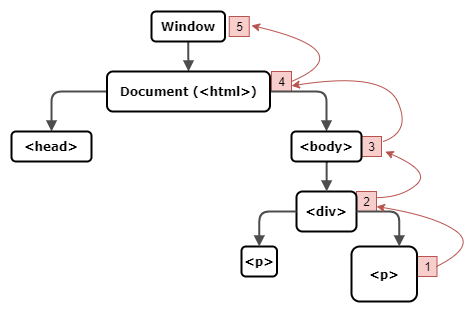

The diagram above was exported from draw.io. Its source (the exported page's mxGraphModel, read from the mxfile embedded in the PNG):
<mxGraphModel dx="539" dy="290" grid="1" gridSize="10" guides="1" tooltips="1" connect="1" arrows="1" fold="1" page="1" pageScale="1" pageWidth="1100" pageHeight="850" background="#ffffff" math="0" shadow="0">
  <root>
    <mxCell id="0" />
    <mxCell id="1" parent="0" />
    <mxCell id="FQW7yx75ClpE2uKSIRNk-31" value="1" style="text;html=1;align=center;verticalAlign=middle;resizable=0;points=[];autosize=1;fillColor=#f8cecc;strokeColor=#b85450;" vertex="1" parent="1">
      <mxGeometry x="1215.5" y="405" width="20" height="20" as="geometry" />
    </mxCell>
    <mxCell id="FQW7yx75ClpE2uKSIRNk-32" value="2" style="text;html=1;align=center;verticalAlign=middle;resizable=0;points=[];autosize=1;fillColor=#f8cecc;strokeColor=#b85450;" vertex="1" parent="1">
      <mxGeometry x="1155" y="340" width="20" height="20" as="geometry" />
    </mxCell>
    <mxCell id="FQW7yx75ClpE2uKSIRNk-33" value="3" style="text;html=1;align=center;verticalAlign=middle;resizable=0;points=[];autosize=1;fillColor=#f8cecc;strokeColor=#b85450;" vertex="1" parent="1">
      <mxGeometry x="1160" y="285" width="20" height="20" as="geometry" />
    </mxCell>
    <mxCell id="FQW7yx75ClpE2uKSIRNk-34" value="4" style="text;html=1;align=center;verticalAlign=middle;resizable=0;points=[];autosize=1;fillColor=#f8cecc;strokeColor=#b85450;" vertex="1" parent="1">
      <mxGeometry x="1070" y="220" width="20" height="20" as="geometry" />
    </mxCell>
    <mxCell id="218ae93e1282097f-34" value="&lt;b&gt;&lt;font style=&quot;font-size: 12px&quot;&gt;&amp;lt;div&amp;gt;&lt;/font&gt;&lt;/b&gt;" style="whiteSpace=wrap;html=1;rounded=1;shadow=0;comic=0;strokeWidth=2;fontFamily=Verdana;align=center;fontSize=10;" parent="1" vertex="1">
      <mxGeometry x="1095" y="340" width="60" height="40" as="geometry" />
    </mxCell>
    <mxCell id="218ae93e1282097f-44" value="" style="edgeStyle=orthogonalEdgeStyle;rounded=1;html=1;labelBackgroundColor=none;endArrow=block;endFill=1;strokeColor=#4D4D4D;strokeWidth=2;fontFamily=Verdana;fontSize=12;fontStyle=1" parent="1" source="6257edae8c83ed4a-1" target="218ae93e1282097f-2" edge="1">
      <mxGeometry relative="1" as="geometry" />
    </mxCell>
    <mxCell id="218ae93e1282097f-47" value="" style="edgeStyle=orthogonalEdgeStyle;rounded=1;html=1;labelBackgroundColor=none;endArrow=block;endFill=1;strokeColor=#4D4D4D;strokeWidth=2;fontFamily=Verdana;fontSize=12;fontStyle=1" parent="1" source="218ae93e1282097f-2" target="218ae93e1282097f-5" edge="1">
      <mxGeometry relative="1" as="geometry" />
    </mxCell>
    <mxCell id="218ae93e1282097f-48" value="" style="edgeStyle=orthogonalEdgeStyle;rounded=1;html=1;labelBackgroundColor=none;endArrow=block;endFill=1;strokeColor=#4D4D4D;strokeWidth=2;fontFamily=Verdana;fontSize=12;fontStyle=1" parent="1" source="218ae93e1282097f-2" target="6257edae8c83ed4a-24" edge="1">
      <mxGeometry relative="1" as="geometry" />
    </mxCell>
    <mxCell id="218ae93e1282097f-49" value="" style="edgeStyle=elbowEdgeStyle;rounded=1;html=1;labelBackgroundColor=none;endArrow=block;endFill=1;strokeColor=#4D4D4D;strokeWidth=2;fontFamily=Verdana;fontSize=10;" parent="1" source="218ae93e1282097f-5" target="218ae93e1282097f-34" edge="1">
      <mxGeometry relative="1" as="geometry" />
    </mxCell>
    <mxCell id="6257edae8c83ed4a-1" value="Window" style="whiteSpace=wrap;html=1;rounded=1;shadow=0;comic=0;strokeWidth=2;fontFamily=Verdana;align=center;fontSize=12;fontStyle=1" parent="1" vertex="1">
      <mxGeometry x="950" y="160" width="73.5" height="30" as="geometry" />
    </mxCell>
    <mxCell id="218ae93e1282097f-2" value="Document (&amp;lt;html&amp;gt;)" style="whiteSpace=wrap;html=1;rounded=1;shadow=0;comic=0;strokeWidth=2;fontFamily=Verdana;align=center;fontSize=12;fontStyle=1" parent="1" vertex="1">
      <mxGeometry x="905.5" y="220" width="163" height="40" as="geometry" />
    </mxCell>
    <mxCell id="6257edae8c83ed4a-24" value="&amp;lt;head&amp;gt;" style="whiteSpace=wrap;html=1;rounded=1;shadow=0;comic=0;strokeWidth=2;fontFamily=Verdana;align=center;fontSize=12;fontStyle=1" parent="1" vertex="1">
      <mxGeometry x="810" y="280" width="80" height="30" as="geometry" />
    </mxCell>
    <mxCell id="218ae93e1282097f-5" value="&amp;lt;body&amp;gt;" style="whiteSpace=wrap;html=1;rounded=1;shadow=0;comic=0;strokeWidth=2;fontFamily=Verdana;align=center;fontSize=12;fontStyle=1" parent="1" vertex="1">
      <mxGeometry x="1090" y="280" width="70" height="30" as="geometry" />
    </mxCell>
    <mxCell id="FQW7yx75ClpE2uKSIRNk-11" value="&lt;b&gt;&lt;font style=&quot;font-size: 12px&quot;&gt;&amp;lt;p&amp;gt;&lt;/font&gt;&lt;/b&gt;" style="whiteSpace=wrap;html=1;rounded=1;shadow=0;comic=0;strokeWidth=2;fontFamily=Verdana;align=center;fontSize=10;" vertex="1" parent="1">
      <mxGeometry x="1040" y="395" width="35.5" height="30" as="geometry" />
    </mxCell>
    <mxCell id="FQW7yx75ClpE2uKSIRNk-20" value="" style="edgeStyle=orthogonalEdgeStyle;rounded=1;html=1;labelBackgroundColor=none;endArrow=block;endFill=1;strokeColor=#4D4D4D;strokeWidth=2;fontFamily=Verdana;fontSize=12;fontStyle=1;entryX=0.5;entryY=0;entryDx=0;entryDy=0;" edge="1" parent="1" target="FQW7yx75ClpE2uKSIRNk-11">
      <mxGeometry relative="1" as="geometry">
        <mxPoint x="1095" y="360.0044827586207" as="sourcePoint" />
        <mxPoint x="1039.5344827586207" y="399.97" as="targetPoint" />
        <Array as="points">
          <mxPoint x="1058" y="360" />
        </Array>
      </mxGeometry>
    </mxCell>
    <mxCell id="FQW7yx75ClpE2uKSIRNk-22" value="" style="edgeStyle=orthogonalEdgeStyle;rounded=1;html=1;labelBackgroundColor=none;endArrow=block;endFill=1;strokeColor=#4D4D4D;strokeWidth=2;fontFamily=Verdana;fontSize=12;fontStyle=1;" edge="1" parent="1">
      <mxGeometry relative="1" as="geometry">
        <mxPoint x="1154.9999999999998" y="360.0044827586207" as="sourcePoint" />
        <mxPoint x="1197.75" y="395" as="targetPoint" />
        <Array as="points">
          <mxPoint x="1197.75" y="360" />
          <mxPoint x="1197.75" y="395" />
        </Array>
      </mxGeometry>
    </mxCell>
    <mxCell id="FQW7yx75ClpE2uKSIRNk-23" value="&lt;b&gt;&lt;font style=&quot;font-size: 12px&quot;&gt;&amp;lt;p&amp;gt;&lt;/font&gt;&lt;/b&gt;" style="whiteSpace=wrap;html=1;rounded=1;shadow=0;comic=0;strokeWidth=2;fontFamily=Verdana;align=center;fontSize=10;" vertex="1" parent="1">
      <mxGeometry x="1150" y="395" width="65.5" height="55" as="geometry" />
    </mxCell>
    <mxCell id="FQW7yx75ClpE2uKSIRNk-27" value="" style="curved=1;endArrow=classic;html=1;fillColor=#f8cecc;strokeColor=#b85450;" edge="1" parent="1">
      <mxGeometry width="50" height="50" relative="1" as="geometry">
        <mxPoint x="1235" y="415" as="sourcePoint" />
        <mxPoint x="1175" y="355" as="targetPoint" />
        <Array as="points">
          <mxPoint x="1275" y="395" />
          <mxPoint x="1235" y="365" />
        </Array>
      </mxGeometry>
    </mxCell>
    <mxCell id="FQW7yx75ClpE2uKSIRNk-28" value="" style="curved=1;endArrow=classic;html=1;fillColor=#f8cecc;strokeColor=#b85450;exitX=1.001;exitY=0.305;exitDx=0;exitDy=0;exitPerimeter=0;entryX=1.188;entryY=0.756;entryDx=0;entryDy=0;entryPerimeter=0;" edge="1" parent="1" source="FQW7yx75ClpE2uKSIRNk-32" target="FQW7yx75ClpE2uKSIRNk-33">
      <mxGeometry width="50" height="50" relative="1" as="geometry">
        <mxPoint x="1180" y="346" as="sourcePoint" />
        <mxPoint x="1210" y="310" as="targetPoint" />
        <Array as="points">
          <mxPoint x="1200" y="346" />
          <mxPoint x="1230" y="320" />
        </Array>
      </mxGeometry>
    </mxCell>
    <mxCell id="FQW7yx75ClpE2uKSIRNk-29" value="" style="curved=1;endArrow=classic;html=1;fillColor=#f8cecc;strokeColor=#b85450;exitX=1.05;exitY=0.141;exitDx=0;exitDy=0;exitPerimeter=0;" edge="1" parent="1">
      <mxGeometry width="50" height="50" relative="1" as="geometry">
        <mxPoint x="1181.7499999999998" y="290" as="sourcePoint" />
        <mxPoint x="1090" y="234.36" as="targetPoint" />
        <Array as="points">
          <mxPoint x="1210" y="280" />
          <mxPoint x="1182" y="220" />
        </Array>
      </mxGeometry>
    </mxCell>
    <mxCell id="FQW7yx75ClpE2uKSIRNk-30" value="" style="curved=1;endArrow=classic;html=1;fillColor=#f8cecc;strokeColor=#b85450;" edge="1" parent="1">
      <mxGeometry width="50" height="50" relative="1" as="geometry">
        <mxPoint x="1090" y="230" as="sourcePoint" />
        <mxPoint x="1050" y="174" as="targetPoint" />
        <Array as="points">
          <mxPoint x="1160" y="200" />
        </Array>
      </mxGeometry>
    </mxCell>
    <mxCell id="FQW7yx75ClpE2uKSIRNk-35" value="5" style="text;html=1;align=center;verticalAlign=middle;resizable=0;points=[];autosize=1;fillColor=#f8cecc;strokeColor=#b85450;" vertex="1" parent="1">
      <mxGeometry x="1027.75" y="165" width="20" height="20" as="geometry" />
    </mxCell>
  </root>
</mxGraphModel>